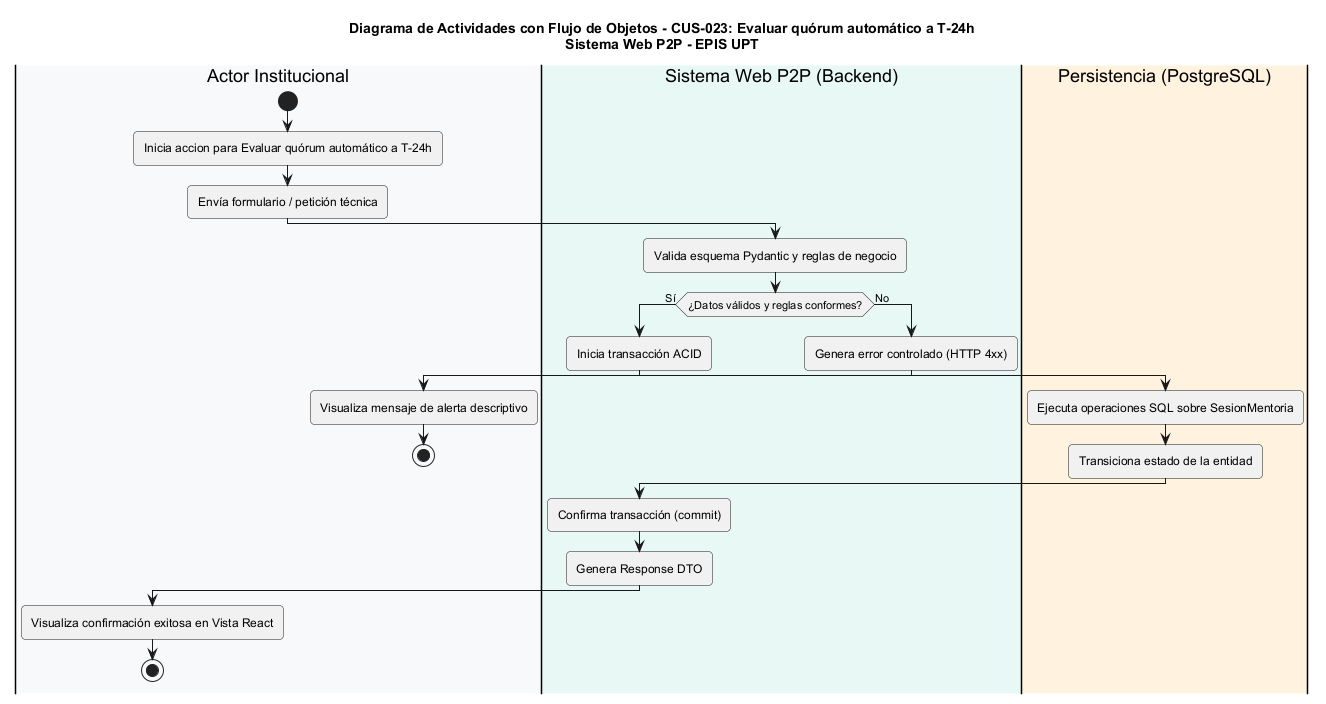

The diagram above was rendered by PlantUML. Its source (embedded in the PNG):
@startuml
title Diagrama de Actividades con Flujo de Objetos - CUS-023: Evaluar quórum automático a T-24h\nSistema Web P2P - EPIS UPT

skinparam shadowing false
skinparam roundcorner 8
skinparam defaultFontName Arial
skinparam fontSize 11

|#F8F9FA|Actor Institucional|
|#E8F8F5|Sistema Web P2P (Backend)|
|#FFF2DF|Persistencia (PostgreSQL)|

|Actor Institucional|
start
:Inicia accion para Evaluar quórum automático a T-24h;
:Envía formulario / petición técnica;

|Sistema Web P2P (Backend)|
:Valida esquema Pydantic y reglas de negocio;
if (¿Datos válidos y reglas conformes?) then (Sí)
  :Inicia transacción ACID;
  |Persistencia (PostgreSQL)|
  :Ejecuta operaciones SQL sobre SesionMentoria;
  :Transiciona estado de la entidad;
  |Sistema Web P2P (Backend)|
  :Confirma transacción (commit);
  :Genera Response DTO;
  |Actor Institucional|
  :Visualiza confirmación exitosa en Vista React;
  stop
else (No)
  |Sistema Web P2P (Backend)|
  :Genera error controlado (HTTP 4xx);
  |Actor Institucional|
  :Visualiza mensaje de alerta descriptivo;
  stop
endif
@enduml